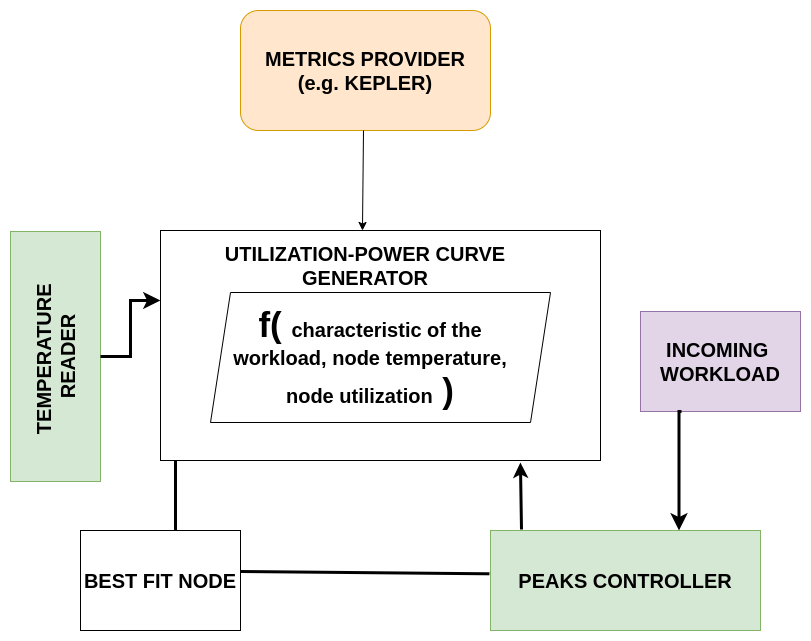

The diagram above was exported from draw.io. Its source (the exported page's mxGraphModel, read from the mxfile embedded in the PNG):
<mxGraphModel dx="1674" dy="1004" grid="1" gridSize="10" guides="1" tooltips="1" connect="1" arrows="1" fold="1" page="1" pageScale="1" pageWidth="850" pageHeight="1100" math="0" shadow="0">
  <root>
    <mxCell id="0" />
    <mxCell id="1" parent="0" />
    <mxCell id="fjK8uMJ_-L046IFXgUk3-14" value="&lt;b&gt;&lt;font style=&quot;font-size: 20px;&quot;&gt;METRICS PROVIDER&lt;br&gt;(e.g. KEPLER)&lt;br&gt;&lt;/font&gt;&lt;/b&gt;" style="rounded=1;whiteSpace=wrap;html=1;fillColor=#ffe6cc;strokeColor=#d79b00;" vertex="1" parent="1">
      <mxGeometry x="280" y="80" width="250" height="120" as="geometry" />
    </mxCell>
    <mxCell id="fjK8uMJ_-L046IFXgUk3-15" value="" style="rounded=0;whiteSpace=wrap;html=1;" vertex="1" parent="1">
      <mxGeometry x="200" y="300" width="440" height="230" as="geometry" />
    </mxCell>
    <mxCell id="fjK8uMJ_-L046IFXgUk3-16" value="&lt;b style=&quot;border-color: var(--border-color);&quot;&gt;&lt;font style=&quot;border-color: var(--border-color); font-size: 20px;&quot;&gt;UTILIZATION-POWER CURVE GENERATOR&lt;/font&gt;&lt;/b&gt;" style="text;html=1;strokeColor=none;fillColor=none;align=center;verticalAlign=middle;whiteSpace=wrap;rounded=0;" vertex="1" parent="1">
      <mxGeometry x="200" y="320" width="410" height="30" as="geometry" />
    </mxCell>
    <mxCell id="fjK8uMJ_-L046IFXgUk3-18" value="" style="shape=parallelogram;perimeter=parallelogramPerimeter;whiteSpace=wrap;html=1;fixedSize=1;" vertex="1" parent="1">
      <mxGeometry x="250" y="362" width="340" height="130" as="geometry" />
    </mxCell>
    <mxCell id="fjK8uMJ_-L046IFXgUk3-19" value="&lt;b style=&quot;border-color: var(--border-color);&quot;&gt;&lt;font style=&quot;border-color: var(--border-color); font-size: 35px;&quot;&gt;f( &lt;/font&gt;&lt;font style=&quot;border-color: var(--border-color); font-size: 20px;&quot;&gt;characteristic of the workload, node temperature, node utilization&lt;/font&gt;&lt;font style=&quot;border-color: var(--border-color); font-size: 35px;&quot;&gt;&amp;nbsp;&lt;/font&gt;&lt;font style=&quot;border-color: var(--border-color); font-size: 35px;&quot;&gt;)&lt;/font&gt;&lt;/b&gt;" style="text;html=1;strokeColor=none;fillColor=none;align=center;verticalAlign=middle;whiteSpace=wrap;rounded=0;" vertex="1" parent="1">
      <mxGeometry x="260" y="412" width="300" height="30" as="geometry" />
    </mxCell>
    <mxCell id="fjK8uMJ_-L046IFXgUk3-20" value="&lt;span style=&quot;font-size: 20px;&quot;&gt;&lt;b&gt;INCOMING&amp;nbsp;&lt;br&gt;WORKLOAD&lt;br&gt;&lt;/b&gt;&lt;/span&gt;" style="rounded=0;whiteSpace=wrap;html=1;fillColor=#e1d5e7;strokeColor=#9673a6;" vertex="1" parent="1">
      <mxGeometry x="680" y="381" width="160" height="100" as="geometry" />
    </mxCell>
    <mxCell id="fjK8uMJ_-L046IFXgUk3-21" value="&lt;span style=&quot;font-size: 20px;&quot;&gt;&lt;b&gt;PEAKS CONTROLLER&lt;br&gt;&lt;/b&gt;&lt;/span&gt;" style="rounded=0;whiteSpace=wrap;html=1;fillColor=#d5e8d4;strokeColor=#82b366;" vertex="1" parent="1">
      <mxGeometry x="530" y="600" width="270" height="100" as="geometry" />
    </mxCell>
    <mxCell id="fjK8uMJ_-L046IFXgUk3-22" value="&lt;span style=&quot;font-size: 20px;&quot;&gt;&lt;b&gt;BEST FIT NODE&lt;br&gt;&lt;/b&gt;&lt;/span&gt;" style="rounded=0;whiteSpace=wrap;html=1;" vertex="1" parent="1">
      <mxGeometry x="120" y="600" width="160" height="100" as="geometry" />
    </mxCell>
    <mxCell id="fjK8uMJ_-L046IFXgUk3-23" value="&lt;span style=&quot;font-size: 20px;&quot;&gt;&lt;b&gt;TEMPERATURE&amp;nbsp;&lt;br&gt;READER&lt;br&gt;&lt;/b&gt;&lt;/span&gt;" style="rounded=0;whiteSpace=wrap;html=1;fillColor=#d5e8d4;strokeColor=#82b366;rotation=-90;" vertex="1" parent="1">
      <mxGeometry x="-30" y="381" width="250" height="90" as="geometry" />
    </mxCell>
    <mxCell id="fjK8uMJ_-L046IFXgUk3-24" value="" style="endArrow=classic;html=1;rounded=0;exitX=0.5;exitY=1;exitDx=0;exitDy=0;entryX=0.459;entryY=0;entryDx=0;entryDy=0;entryPerimeter=0;" edge="1" parent="1" target="fjK8uMJ_-L046IFXgUk3-15">
      <mxGeometry width="50" height="50" relative="1" as="geometry">
        <mxPoint x="403" y="200" as="sourcePoint" />
        <mxPoint x="404.8000000000002" y="300.9200000000001" as="targetPoint" />
      </mxGeometry>
    </mxCell>
    <mxCell id="fjK8uMJ_-L046IFXgUk3-25" value="" style="edgeStyle=elbowEdgeStyle;elbow=horizontal;endArrow=classic;html=1;curved=0;rounded=0;endSize=8;startSize=8;exitX=0.5;exitY=1;exitDx=0;exitDy=0;strokeWidth=3;" edge="1" parent="1" source="fjK8uMJ_-L046IFXgUk3-23">
      <mxGeometry width="50" height="50" relative="1" as="geometry">
        <mxPoint x="150" y="420" as="sourcePoint" />
        <mxPoint x="200" y="370" as="targetPoint" />
      </mxGeometry>
    </mxCell>
    <mxCell id="fjK8uMJ_-L046IFXgUk3-28" value="" style="line;strokeWidth=3;direction=south;html=1;" vertex="1" parent="1">
      <mxGeometry x="210" y="530" width="10" height="70" as="geometry" />
    </mxCell>
    <mxCell id="fjK8uMJ_-L046IFXgUk3-29" value="" style="endArrow=none;html=1;rounded=0;entryX=-0.004;entryY=0.433;entryDx=0;entryDy=0;entryPerimeter=0;exitX=1;exitY=0.41;exitDx=0;exitDy=0;exitPerimeter=0;strokeWidth=3;" edge="1" parent="1" source="fjK8uMJ_-L046IFXgUk3-22" target="fjK8uMJ_-L046IFXgUk3-21">
      <mxGeometry width="50" height="50" relative="1" as="geometry">
        <mxPoint x="340" y="630" as="sourcePoint" />
        <mxPoint x="410" y="730" as="targetPoint" />
      </mxGeometry>
    </mxCell>
    <mxCell id="fjK8uMJ_-L046IFXgUk3-30" value="" style="edgeStyle=segmentEdgeStyle;endArrow=classic;html=1;curved=0;rounded=0;endSize=8;startSize=8;exitX=0.25;exitY=1;exitDx=0;exitDy=0;entryX=0.75;entryY=0;entryDx=0;entryDy=0;strokeWidth=3;" edge="1" parent="1">
      <mxGeometry width="50" height="50" relative="1" as="geometry">
        <mxPoint x="721" y="481" as="sourcePoint" />
        <mxPoint x="718.5" y="600" as="targetPoint" />
      </mxGeometry>
    </mxCell>
    <mxCell id="fjK8uMJ_-L046IFXgUk3-33" value="" style="endArrow=classic;html=1;rounded=0;entryX=0.818;entryY=1.009;entryDx=0;entryDy=0;entryPerimeter=0;strokeWidth=3;" edge="1" parent="1" target="fjK8uMJ_-L046IFXgUk3-15">
      <mxGeometry width="50" height="50" relative="1" as="geometry">
        <mxPoint x="561" y="599" as="sourcePoint" />
        <mxPoint x="561" y="545.9000000000001" as="targetPoint" />
      </mxGeometry>
    </mxCell>
  </root>
</mxGraphModel>